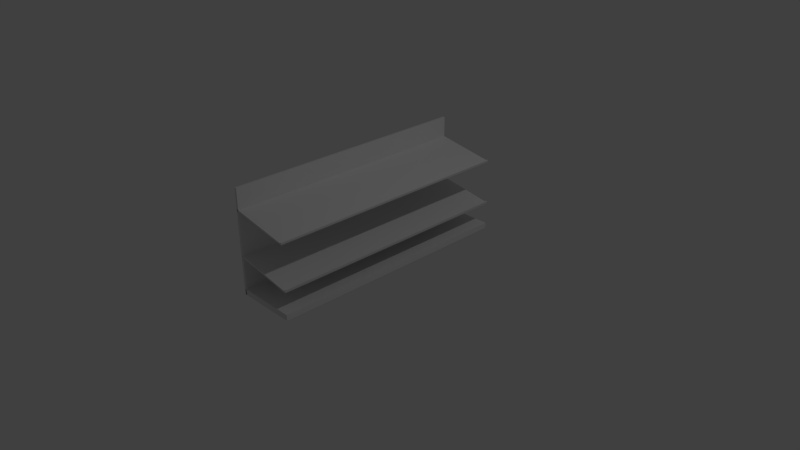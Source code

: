 # Source: pizza_stand.blend  (saved by Blender 2.71.0; exported with 4.5.12 LTS)
import bpy
from mathutils import Matrix  # noqa: F401  (used for matrix-valued properties, if any)

bpy.ops.wm.read_factory_settings(use_empty=True)
scene = bpy.context.scene
scene.name = 'Scene'

# ---- collections
col_collection_1 = bpy.data.collections.new('Collection 1'); scene.collection.children.link(col_collection_1)

# ---- materials (node trees are filled in below, after node groups)
mat_material = bpy.data.materials.new('Material')
mat_material.alpha_threshold = 0.0
mat_material.use_transparent_shadow = False
mat_material.roughness = 0.5
mat_material.line_color = (0.0, 0.0, 0.0, 1.0)
mat_material_001 = bpy.data.materials.new('Material.001')
mat_material_001.alpha_threshold = 0.0
mat_material_001.use_transparent_shadow = False
mat_material_001.roughness = 0.5
mat_material_001.line_color = (0.0, 0.0, 0.0, 1.0)
mat_material_002 = bpy.data.materials.new('Material.002')
mat_material_002.alpha_threshold = 0.0
mat_material_002.use_transparent_shadow = False
mat_material_002.roughness = 0.5
mat_material_002.line_color = (0.0, 0.0, 0.0, 1.0)
mat_material_003 = bpy.data.materials.new('Material.003')
mat_material_003.alpha_threshold = 0.0
mat_material_003.use_transparent_shadow = False
mat_material_003.roughness = 0.5
mat_material_003.line_color = (0.0, 0.0, 0.0, 1.0)

# ---- material node trees

# ---- world
world_world = bpy.data.worlds.new('World'); scene.world = world_world
world_world.color = (0.05088, 0.05088, 0.05088)
world_world.use_sun_shadow = False
world_world.sun_shadow_jitter_overblur = 0.0
world_world.cycles.sampling_method = 'MANUAL'
world_world.cycles.sample_map_resolution = 256

# ---- cameras
cam_camera = bpy.data.cameras.new('Camera')
cam_camera.clip_end = 100.0
cam_camera.lens = 35.0
cam_camera.sensor_width = 32.0
cam_camera.sensor_height = 18.0
cam_camera.ortho_scale = 7.314
cam_camera.dof.focus_distance = 0.0
cam_camera.dof.aperture_fstop = 128.0

# ---- lights
light_lamp = bpy.data.lights.new('Lamp', 'POINT')
light_lamp.transmission_factor = 0.0
light_lamp.cutoff_distance = 30.0
light_lamp.energy = 100.0
light_lamp.shadow_buffer_clip_start = 1.001
light_lamp.shadow_soft_size = 0.1
light_lamp.shadow_maximum_resolution = 0.006
light_lamp.use_absolute_resolution = True
light_lamp.cycles.use_multiple_importance_sampling = False

# ---- meshes
me_cube = bpy.data.meshes.new('Cube')
me_cube.from_pydata([(1.0, 1.0, -1.0), (1.0, -1.0, -1.0), (-1.0, -1.0, -1.0), (-1.0, 1.0, -1.0), (1.0, 1.0, 1.0), (1.0, -1.0, 1.0), (-1.0, -1.0, 1.0), (-1.0, 1.0, 1.0)], [], [(0, 1, 2, 3), (4, 7, 6, 5), (0, 4, 5, 1), (1, 5, 6, 2), (2, 6, 7, 3), (4, 0, 3, 7)])
_uv = me_cube.uv_layers.new(name='UVMap')
_uv.uv.foreach_set('vector', [-1.018, 1.006, -0.006067, 1.006, -0.006066, 2.018, -1.018, 2.018, 1.006, -0.006066, 1.006, 1.006, -0.006066, 1.006, -0.006066, -0.006066, 1.006, -0.006067, -0.006066, -0.006066, -0.006066, -1.018, 1.006, -1.018, -1.018, -0.006066, -1.018, -1.018, -0.006067, -1.018, -0.006066, -0.006067, 2.018, -0.006066, 1.006, -0.006066, 1.006, -1.018, 2.018, -1.018, -1.018, -0.006066, -0.006067, -0.006066, -0.006066, 1.006, -1.018, 1.006])
me_cube.materials.append(mat_material)
me_cube.use_remesh_preserve_volume = False
me_cube.use_remesh_preserve_attributes = False
me_cube.use_mirror_vertex_groups = False
me_cube.update()
me_cube_001 = bpy.data.meshes.new('Cube.001')
me_cube_001.from_pydata([(0.8945, 1.0, -1.914), (0.8945, -1.0, -1.914), (-1.105, -1.0, -1.914), (-1.105, 1.0, -1.914), (0.8945, 1.0, -1.465), (0.8945, -1.0, -1.465), (-1.105, -1.0, -1.465), (-1.105, 1.0, -1.465), (0.9374, 1.0, -1.914), (0.9374, -1.0, -1.914), (0.9374, 1.0, -1.465), (0.9374, -1.0, -1.465), (0.8945, 1.0, -1.134), (0.8945, -1.0, -1.134), (0.9374, 1.0, -1.134), (0.9374, -1.0, -1.134)], [], [(0, 1, 2, 3), (4, 7, 6, 5), (5, 11, 15, 13), (1, 5, 6, 2), (2, 6, 7, 3), (4, 0, 3, 7), (8, 10, 11, 9), (5, 1, 9, 11), (0, 4, 10, 8), (1, 0, 8, 9), (12, 13, 15, 14), (10, 4, 12, 14), (11, 10, 14, 15), (4, 5, 13, 12)])
_uv = me_cube_001.uv_layers.new(name='UVMap')
_uv.uv.foreach_set('vector', [0.009064, -0.9121, 0.8114, -0.9121, 0.8114, -0.1098, 0.009064, -0.1098, 0.8114, -0.127, 0.8114, -0.9293, 1.614, -0.9293, 1.614, -0.127, 1.304, -0.1098, 1.304, -0.127, 1.437, -0.127, 1.437, -0.1098, 1.124, -0.1098, 1.304, -0.1098, 1.304, 0.6925, 1.124, 0.6925, 1.617, 0.6753, 1.437, 0.6753, 1.437, -0.127, 1.617, -0.127, 0.9442, -0.1098, 1.124, -0.1098, 1.124, 0.6925, 0.9442, 0.6925, 0.3217, 0.6925, 0.1419, 0.6925, 0.1419, -0.1098, 0.3217, -0.1098, 1.304, -0.1098, 1.124, -0.1098, 1.124, -0.127, 1.304, -0.127, 1.124, -0.1098, 0.9442, -0.1098, 0.9442, -0.127, 1.124, -0.127, 0.8114, -0.9121, 0.009064, -0.9121, 0.009064, -0.9293, 0.8114, -0.9293, 1.631, -0.9293, 1.631, -0.127, 1.614, -0.127, 1.614, -0.9293, 0.9442, -0.127, 0.9442, -0.1098, 0.8114, -0.1098, 0.8114, -0.127, 0.1419, -0.1098, 0.1419, 0.6925, 0.009064, 0.6925, 0.009064, -0.1098, 0.4546, -0.1098, 0.4546, 0.6925, 0.3217, 0.6925, 0.3217, -0.1098])
me_cube_001.materials.append(mat_material_001)
me_cube_001.use_remesh_preserve_volume = False
me_cube_001.use_remesh_preserve_attributes = False
me_cube_001.use_mirror_vertex_groups = False
me_cube_001.update()
me_cube_002 = bpy.data.meshes.new('Cube.002')
me_cube_002.from_pydata([(1.0, 1.0, -0.2241), (1.0, -1.0, -0.2241), (-1.0, -1.0, -0.2241), (-1.0, 1.0, -0.2241), (1.0, 1.0, 0.2241), (1.0, -1.0, 0.2241), (-1.0, -1.0, 0.2241), (-1.0, 1.0, 0.2241), (1.036, 1.0, -0.2241), (1.036, -1.0, -0.2241), (1.036, 1.0, 0.2241), (1.036, -1.0, 0.2241), (1.0, 1.0, 0.735), (1.0, -1.0, 0.735), (1.036, 1.0, 0.735), (1.036, -1.0, 0.735)], [], [(0, 1, 2, 3), (4, 7, 6, 5), (5, 11, 15, 13), (1, 5, 6, 2), (2, 6, 7, 3), (4, 0, 3, 7), (8, 10, 11, 9), (5, 1, 9, 11), (0, 4, 10, 8), (1, 0, 8, 9), (12, 13, 15, 14), (10, 4, 12, 14), (11, 10, 14, 15), (4, 5, 13, 12)])
_uv = me_cube_002.uv_layers.new(name='UVMap')
_uv.uv.foreach_set('vector', [0.0, 0.008905, 0.5, 0.008905, 0.5, 0.5045, 0.0, 0.5045, 0.2992, 0.7043, 0.2992, 0.003854, 1.006, 0.003854, 1.006, 0.7043, 0.8519, 0.5045, 0.8519, 0.4955, 0.9796, 0.4955, 0.9796, 0.5045, 0.7398, 0.5045, 0.8519, 0.5045, 0.8519, 1.0, 0.7398, 1.0, 0.4796, 1.0, 0.3675, 1.0, 0.3675, 0.5045, 0.4796, 0.5045, 0.6277, 0.5045, 0.7398, 0.5045, 0.7398, 1.0, 0.6277, 1.0, 0.2398, 1.0, 0.1277, 1.0, 0.1277, 0.5045, 0.2398, 0.5045, 0.8519, 0.5045, 0.7398, 0.5045, 0.7398, 0.4955, 0.8519, 0.4955, 0.7398, 0.5045, 0.6277, 0.5045, 0.6277, 0.4955, 0.7398, 0.4955, 0.5, 0.008905, 0.0, 0.008905, 0.0, 1.181e-07, 0.5, 0.0, 0.9886, 0.4955, 0.9886, 0.9911, 0.9796, 0.9911, 0.9796, 0.4955, 0.6277, 0.4955, 0.6277, 0.5045, 0.5, 0.5045, 0.5, 0.4955, 0.1277, 0.5045, 0.1277, 1.0, 1.49e-08, 1.0, 0.0, 0.5045, 0.2398, 1.0, 0.2398, 0.5045, 0.3675, 0.5045, 0.3675, 1.0])
me_cube_002.materials.append(mat_material_002)
me_cube_002.use_remesh_preserve_volume = False
me_cube_002.use_remesh_preserve_attributes = False
me_cube_002.use_mirror_vertex_groups = False
me_cube_002.update()
me_cube_003 = bpy.data.meshes.new('Cube.003')
me_cube_003.from_pydata([(1.0, 1.0, -0.2241), (1.0, -1.0, -0.2241), (-0.6174, -1.0, -0.2241), (-0.6174, 1.0, -0.2241), (1.0, 1.0, 0.2241), (1.0, -1.0, 0.2241), (-0.6174, -1.0, 0.2241), (-0.6174, 1.0, 0.2241)], [], [(0, 1, 2, 3), (4, 7, 6, 5), (0, 4, 5, 1), (1, 5, 6, 2), (2, 6, 7, 3), (4, 0, 3, 7)])
_uv = me_cube_003.uv_layers.new(name='UVMap')
_uv.uv.foreach_set('vector', [0.0, 0.0, 1.0, 0.0, 1.0, 1.0, 0.0, 1.0, 0.009497, 0.3706, 0.9905, 0.3706, 0.9905, 0.6294, 0.009496, 0.6294, 0.0, 0.0, 1.0, 0.0, 1.0, 1.0, 0.0, 1.0, 0.0, 0.0, 1.0, 0.0, 1.0, 1.0, 0.0, 1.0, 0.0, 0.0, 1.0, 0.0, 1.0, 1.0, 0.0, 1.0, 0.0, 0.0, 1.0, 0.0, 1.0, 1.0, 0.0, 1.0])
me_cube_003.materials.append(mat_material_003)
me_cube_003.use_remesh_preserve_volume = False
me_cube_003.use_remesh_preserve_attributes = False
me_cube_003.use_mirror_vertex_groups = False
me_cube_003.update()

# ---- objects
ob_cube = bpy.data.objects.new('Cube', me_cube)
ob_lamp = bpy.data.objects.new('Lamp', light_lamp)
ob_camera = bpy.data.objects.new('Camera', cam_camera)
ob_cube_001 = bpy.data.objects.new('Cube.001', me_cube_001)
ob_cube_002 = bpy.data.objects.new('Cube.002', me_cube_002)
ob_cube_003 = bpy.data.objects.new('Cube.003', me_cube_003)

# ---- transforms, parenting, visibility, modifiers, constraints
ob_cube.location = (0.0, 0.0, -0.03095)
ob_cube.scale = (0.4092, 1.692, 0.03852)
ob_cube.lock_rotations_4d = False
ob_cube.empty_display_type = 'ARROWS'
ob_cube.lineart.crease_threshold = 0.0
ob_lamp.location = (4.076, 1.005, 5.904)
ob_lamp.rotation_euler = (0.6503, 0.05522, 1.866)
ob_lamp.lock_rotations_4d = False
ob_lamp.empty_display_type = 'ARROWS'
ob_lamp.color = (0.0, 0.0, 0.0, 0.0)
ob_lamp.lineart.crease_threshold = 0.0
ob_camera.location = (7.481, -6.508, 5.344)
ob_camera.rotation_euler = (1.109, 0.01082, 0.8149)
ob_camera.lock_rotations_4d = False
ob_camera.empty_display_type = 'ARROWS'
ob_camera.color = (0.0, 0.0, 0.0, 0.0)
ob_camera.display_type = 'WIRE'
ob_camera.lineart.crease_threshold = 0.0
ob_cube_001.location = (0.042, 0.0, 1.04)
ob_cube_001.rotation_euler = (0.0, 0.1666, 0.0)
ob_cube_001.scale = (0.4092, 1.692, 0.03852)
ob_cube_001.lock_rotations_4d = False
ob_cube_001.empty_display_type = 'ARROWS'
ob_cube_001.lineart.crease_threshold = 0.0
ob_cube_002.location = (-0.0002092, 0.0, 0.3788)
ob_cube_002.rotation_euler = (0.0, 0.1666, 0.0)
ob_cube_002.scale = (0.4092, 1.692, 0.03852)
ob_cube_002.lock_rotations_4d = False
ob_cube_002.empty_display_type = 'ARROWS'
ob_cube_002.lineart.crease_threshold = 0.0
ob_cube_003.location = (-0.4083, 0.0, 0.7984)
ob_cube_003.rotation_euler = (-0.0, 1.571, 0.0)
ob_cube_003.scale = (0.8669, 1.692, 0.06595)
ob_cube_003.lock_rotations_4d = False
ob_cube_003.empty_display_type = 'ARROWS'
ob_cube_003.lineart.crease_threshold = 0.0

# ---- collection membership
col_collection_1.objects.link(ob_cube)
col_collection_1.objects.link(ob_lamp)
col_collection_1.objects.link(ob_camera)
col_collection_1.objects.link(ob_cube_001)
col_collection_1.objects.link(ob_cube_002)
col_collection_1.objects.link(ob_cube_003)

# ---- scene / render settings (as saved in the file)
scene.camera = ob_camera
scene.frame_start = 1; scene.frame_end = 250; scene.frame_set(1)
scene.render.engine = 'BLENDER_EEVEE_NEXT'
scene.render.resolution_percentage = 50
scene.render.dither_intensity = 0.0
scene.cycles.use_denoising = False
scene.cycles.samples = 10
scene.cycles.sampling_pattern = 'TABULATED_SOBOL'
scene.cycles.light_sampling_threshold = 0.0
scene.cycles.use_adaptive_sampling = False
scene.cycles.use_light_tree = False
scene.cycles.blur_glossy = 0.0
scene.cycles.volume_bounces = 1
scene.cycles.pixel_filter_type = 'GAUSSIAN'
scene.cycles.sample_clamp_indirect = 0.0
scene.view_settings.view_transform = 'Standard'
bpy.context.view_layer.update()
